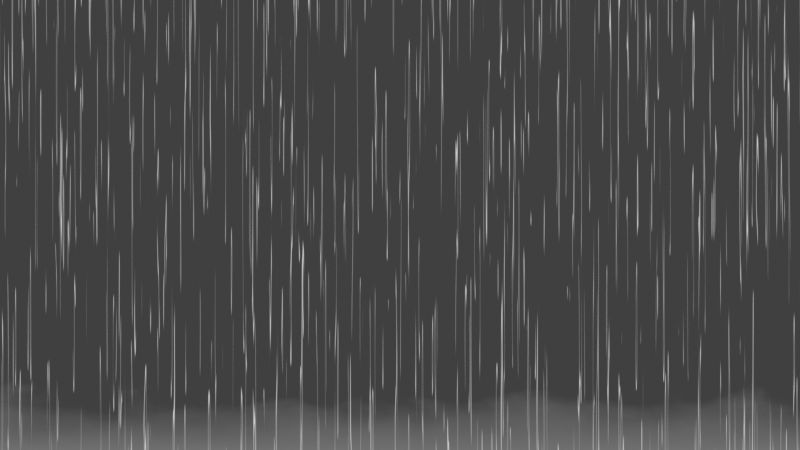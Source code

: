 # Source: ghibliRain_2.9x.blend  (saved by Blender 2.90.8; exported with 4.5.12 LTS)
import bpy
from mathutils import Matrix  # noqa: F401  (used for matrix-valued properties, if any)

bpy.ops.wm.read_factory_settings(use_empty=True)
scene = bpy.context.scene
scene.name = 'Scene'

# ---- collections
col_collection = bpy.data.collections.new('Collection'); scene.collection.children.link(col_collection)

# ---- materials (node trees are filled in below, after node groups)
mat_rain = bpy.data.materials.new('RAIN')
mat_rain.surface_render_method = 'BLENDED'
mat_rain.blend_method = 'BLEND'
mat_rain.alpha_threshold = 0.0
mat_rain.line_color = (0.0, 0.0, 0.0, 1.0)

# ---- material node trees
mat_rain.use_nodes = True; mat_rain.node_tree.nodes.clear()
_N = mat_rain.node_tree.nodes; _L = mat_rain.node_tree.links
n0 = _N.new('NodeFrame'); n0.name = 'Frame'; n0.location = (-363, 1362)
n0.label = 'Splash'
n0.width = 1557
n1 = _N.new('NodeFrame'); n1.name = 'Frame.001'; n1.location = (-371, 713)
n1.label = 'Rain'
n1.width = 1554
n2 = _N.new('ShaderNodeMix'); n2.name = 'Mix.001'; n2.location = (1392, 845)
n2.data_type = 'RGBA'
n2.inputs[0].default_value = 0.6267
n3 = _N.new('ShaderNodeTexCoord'); n3.name = 'Texture Coordinate.003'; n3.location = (30, -221)
n4 = _N.new('ShaderNodeMapping'); n4.name = 'Mapping.003'; n4.location = (251, -195)
n4.width = 240
n4.inputs[1].default_value = (2.641, 0.0, 0.0)
n5 = _N.new('ShaderNodeTexCoord'); n5.name = 'Texture Coordinate.002'; n5.location = (578, -30)
n6 = _N.new('ShaderNodeTexNoise'); n6.name = 'Noise Texture.001'; n6.location = (579, -307)
n6.noise_dimensions = '4D'
n6.inputs[2].default_value = 8.03
n6.inputs[3].default_value = 9.6
n7 = _N.new('ShaderNodeMapping'); n7.name = 'Mapping.002'; n7.location = (811, -112)
n7.width = 240
n7.inputs[1].default_value = (0.27, 0.0, 0.0)
n7.inputs[2].default_value = (0.0, 0.0, 1.571)
n8 = _N.new('ShaderNodeTexGradient'); n8.name = 'Gradient Texture'; n8.location = (1105, -192)
n9 = _N.new('ShaderNodeValToRGB'); n9.name = 'ColorRamp.002'; n9.location = (1287, -191)
while len(n9.color_ramp.elements) > 1: n9.color_ramp.elements.remove(n9.color_ramp.elements[-1])
n9.color_ramp.elements[0].position = 0.2101; n9.color_ramp.elements[0].color = (0.0, 0.0, 0.0, 1.0)
_e = n9.color_ramp.elements.new(0.5); _e.color = (0.6376, 0.6376, 0.6376, 1.0)
n10 = _N.new('ShaderNodeTexCoord'); n10.name = 'Texture Coordinate.001'; n10.location = (30, -258)
n11 = _N.new('ShaderNodeMapping'); n11.name = 'Mapping.001'; n11.location = (480, -30)
n11.width = 240
n11.inputs[3].default_value = (30.17, -0.22, 1.0)
n12 = _N.new('ShaderNodeMapping'); n12.name = 'Mapping'; n12.location = (462, -419)
n12.width = 240
n12.inputs[1].default_value = (0.0, 2.854, 0.0)
n12.inputs[3].default_value = (107.0, 0.59, 1.0)
n13 = _N.new('ShaderNodeTexNoise'); n13.name = 'Noise Texture'; n13.location = (869, -96)
n13.inputs[2].default_value = 9.3
n13.inputs[3].default_value = 0.0
n13.inputs[4].default_value = 0.0
n14 = _N.new('ShaderNodeTexNoise'); n14.name = 'Musgrave Texture'; n14.location = (870, -419)
n14.width = 150
n14.normalize = False
n14.inputs[2].default_value = 5.3
n14.inputs[3].default_value = 0.0
n14.inputs[4].default_value = 0.25
n15 = _N.new('ShaderNodeValToRGB'); n15.name = 'ColorRamp'; n15.location = (1078, -418)
while len(n15.color_ramp.elements) > 1: n15.color_ramp.elements.remove(n15.color_ramp.elements[-1])
n15.color_ramp.elements[0].position = 0.1268; n15.color_ramp.elements[0].color = (0.0, 0.0, 0.0, 1.0)
_e = n15.color_ramp.elements.new(0.1413); _e.color = (1.0, 1.0, 1.0, 1.0)
_e = n15.color_ramp.elements.new(0.163); _e.color = (1.0, 1.0, 1.0, 1.0)
_e = n15.color_ramp.elements.new(0.221); _e.color = (0.0, 0.0, 0.0, 1.0)
_e = n15.color_ramp.elements.new(0.5036); _e.color = (0.0, 0.0, 0.0, 1.0)
_e = n15.color_ramp.elements.new(0.5471); _e.color = (1.0, 1.0, 1.0, 1.0)
_e = n15.color_ramp.elements.new(0.5942); _e.color = (0.0, 0.0, 0.0, 1.0)
_e = n15.color_ramp.elements.new(0.6449); _e.color = (1.0, 1.0, 1.0, 1.0)
_e = n15.color_ramp.elements.new(0.6667); _e.color = (0.0, 0.0, 0.0, 1.0)
n16 = _N.new('ShaderNodeValToRGB'); n16.name = 'ColorRamp.001'; n16.location = (1074, -96)
while len(n16.color_ramp.elements) > 1: n16.color_ramp.elements.remove(n16.color_ramp.elements[-1])
n16.color_ramp.elements[0].position = 0.5362; n16.color_ramp.elements[0].color = (0.0, 0.0, 0.0, 1.0)
_e = n16.color_ramp.elements.new(0.5616); _e.color = (1.0, 1.0, 1.0, 1.0)
n17 = _N.new('ShaderNodeMix'); n17.name = 'Mix'; n17.location = (1384, -222)
n17.data_type = 'RGBA'
n17.blend_type = 'ADD'
n17.inputs[6].default_value = (0.0, 0.0, 0.0, 1.0)
n18 = _N.new('ShaderNodeBsdfTransparent'); n18.name = 'Transparent BSDF'; n18.location = (1394, 633)
n19 = _N.new('ShaderNodeEmission'); n19.name = 'Emission'; n19.location = (1393, 529)
n19.inputs[1].default_value = 1.5
n20 = _N.new('ShaderNodeMixShader'); n20.name = 'Mix Shader'; n20.location = (1611, 723)
n21 = _N.new('ShaderNodeOutputMaterial'); n21.name = 'Material Output'; n21.location = (1784, 725)
n21.target = 'CYCLES'
n22 = _N.new('ShaderNodeMath'); n22.name = 'Math'; n22.location = (870, -379)
n22.hide = True
n22.operation = 'MULTIPLY'
n22.inputs[1].default_value = 0.6
n23 = _N.new('ShaderNodeOutputMaterial'); n23.name = 'Material Output.001'; n23.location = (0, 0)
n23.target = 'EEVEE'
n24 = _N.new('ShaderNodeMixShader'); n24.name = 'Mix Shader.001'; n24.location = (0, 0)
n24.label = 'Disable Shadow'
n24.hide = True
n25 = _N.new('ShaderNodeLightPath'); n25.name = 'Light Path'; n25.location = (0, 0)
n25.hide = True
n26 = _N.new('ShaderNodeBsdfTransparent'); n26.name = 'Transparent BSDF.001'; n26.location = (0, 0)
n26.hide = True
n3.parent = n0
n4.parent = n0
n5.parent = n0
n6.parent = n0
n7.parent = n0
n8.parent = n0
n9.parent = n0
n10.parent = n1
n11.parent = n1
n12.parent = n1
n13.parent = n1
n14.parent = n1
n15.parent = n1
n16.parent = n1
n17.parent = n1
n22.parent = n1
_L.new(n12.outputs[0], n14.inputs[0])
_L.new(n11.outputs[0], n13.inputs[0])
_L.new(n10.outputs[0], n11.inputs[0])
_L.new(n13.outputs[1], n16.inputs[0])
_L.new(n15.outputs[0], n17.inputs[7])
_L.new(n16.outputs[0], n17.inputs[0])
_L.new(n8.outputs[0], n9.inputs[0])
_L.new(n7.outputs[0], n8.inputs[0])
_L.new(n5.outputs[0], n7.inputs[0])
_L.new(n6.outputs[0], n7.inputs[3])
_L.new(n4.outputs[0], n6.inputs[0])
_L.new(n3.outputs[0], n4.inputs[0])
_L.new(n9.outputs[0], n2.inputs[7])
_L.new(n17.outputs[2], n2.inputs[6])
_L.new(n19.outputs[0], n20.inputs[2])
_L.new(n2.outputs[2], n20.inputs[0])
_L.new(n18.outputs[0], n20.inputs[1])
_L.new(n10.outputs[0], n12.inputs[0])
_L.new(n20.outputs[0], n21.inputs[0])
_L.new(n22.outputs[0], n15.inputs[0])
_L.new(n14.outputs[0], n22.inputs[0])
_L.new(n20.outputs[0], n24.inputs[1])
_L.new(n24.outputs[0], n23.inputs[0])
_L.new(n25.outputs[1], n24.inputs[0])
_L.new(n26.outputs[0], n24.inputs[2])
n21.is_active_output = True

# ---- world
world_world = bpy.data.worlds.new('World'); scene.world = world_world
world_world.use_nodes = True; world_world.node_tree.nodes.clear()
_N = world_world.node_tree.nodes; _L = world_world.node_tree.links
n0 = _N.new('ShaderNodeOutputWorld'); n0.name = 'World Output'; n0.location = (300, 300)
n1 = _N.new('ShaderNodeBackground'); n1.name = 'Background'; n1.location = (10, 300)
n1.inputs[0].default_value = (0.05088, 0.05088, 0.05088, 1.0)
_L.new(n1.outputs[0], n0.inputs[0])
n0.is_active_output = True
world_world.color = (0.05088, 0.05088, 0.05088)
world_world.use_sun_shadow = False
world_world.sun_shadow_jitter_overblur = 0.0

# ---- cameras
cam_camera = bpy.data.cameras.new('Camera')
cam_camera.clip_end = 100.0
cam_camera.ortho_scale = 7.314

# ---- lights
light_light = bpy.data.lights.new('Light', 'POINT')
light_light.transmission_factor = 0.0
light_light.energy = 1000.0
light_light.shadow_soft_size = 0.1
light_light.shadow_maximum_resolution = 0.006
light_light.use_absolute_resolution = True

# ---- meshes
me_plane = bpy.data.meshes.new('Plane')
me_plane.from_pydata([(-1.843, -1.044, -3.336e-09), (1.843, -1.044, -3.336e-09), (-1.843, 1.044, 3.336e-09), (1.843, 1.044, 3.336e-09)], [], [(0, 1, 3, 2)])
_uv = me_plane.uv_layers.new(name='UVMap')
_uv.uv.foreach_set('vector', [0.0, 0.0, 1.0, 0.0, 1.0, 1.0, 0.0, 1.0])
me_plane.materials.append(mat_rain)
me_plane.use_remesh_fix_poles = True
me_plane.use_remesh_preserve_attributes = False
me_plane.use_mirror_vertex_groups = False
me_plane.update()

# ---- curves / text
cu_point = bpy.data.curves.new('Point', 'CURVE')
cu_point.dimensions = '2D'
_sp = cu_point.splines.new('BEZIER'); _sp.bezier_points.add(0)
_sp.bezier_points.foreach_set('co', [0.0, 0.0, 0.0])
_sp.bezier_points.foreach_set('handle_left', [0.0, 0.0, 0.0])
_sp.bezier_points.foreach_set('handle_right', [0.0, 0.0, 0.0])
for _p, _l, _r in zip(_sp.bezier_points, ['VECTOR'], ['VECTOR']): _p.handle_left_type = _l; _p.handle_right_type = _r
_sp.order_u = 2
_sp.use_endpoint_u = True
cu_point.use_path = True
cu_point.use_path_clamp = True
cu_point.fill_mode = 'BOTH'

# ---- objects
ob_light = bpy.data.objects.new('Light', light_light)
ob_camera = bpy.data.objects.new('Camera', cam_camera)
ob_plane = bpy.data.objects.new('Plane', me_plane)
ob_point = bpy.data.objects.new('Point', cu_point)

# ---- transforms, parenting, visibility, modifiers, constraints
ob_light.location = (4.076, 1.005, 5.904)
ob_light.rotation_euler = (0.6503, 0.05522, 1.866)
ob_light.lock_rotations_4d = False
ob_light.empty_display_type = 'ARROWS'
ob_light.color = (0.0, 0.0, 0.0, 0.0)
ob_light.lineart.crease_threshold = 0.0
ob_camera.location = (2.702, -26.79, -0.8738)
ob_camera.rotation_euler = (1.571, -0.0, 0.0)
ob_camera.lock_rotations_4d = False
ob_camera.empty_display_type = 'ARROWS'
ob_camera.color = (0.0, 0.0, 0.0, 0.0)
ob_camera.display_type = 'WIRE'
ob_camera.lineart.crease_threshold = 0.0
ob_plane.location = (2.736, 5.295, -0.7306)
ob_plane.rotation_euler = (1.571, -0.0, 0.0)
ob_plane.scale = (6.5, 6.5, 6.5)
ob_plane.visible_shadow = False
ob_plane.lineart.crease_threshold = 0.0
ob_point.location = (2.736, 5.295, -0.7306)
ob_point.lineart.crease_threshold = 0.0

# ---- collection membership
col_collection.objects.link(ob_light)
col_collection.objects.link(ob_camera)
col_collection.objects.link(ob_plane)
col_collection.objects.link(ob_point)

# ---- scene / render settings (as saved in the file)
scene.camera = ob_camera
scene.frame_start = 1; scene.frame_end = 30; scene.frame_set(5)
scene.render.engine = 'BLENDER_EEVEE_NEXT'
scene.render.image_settings.file_format = 'FFMPEG'
scene.render.image_settings.color_mode = 'RGB'
scene.render.fps = 12
scene.cycles.use_denoising = False
scene.cycles.samples = 128
scene.cycles.sampling_pattern = 'TABULATED_SOBOL'
scene.cycles.use_adaptive_sampling = False
scene.cycles.use_light_tree = False
scene.eevee.use_taa_reprojection = False
scene.view_settings.view_transform = 'Standard'
bpy.context.view_layer.update()
